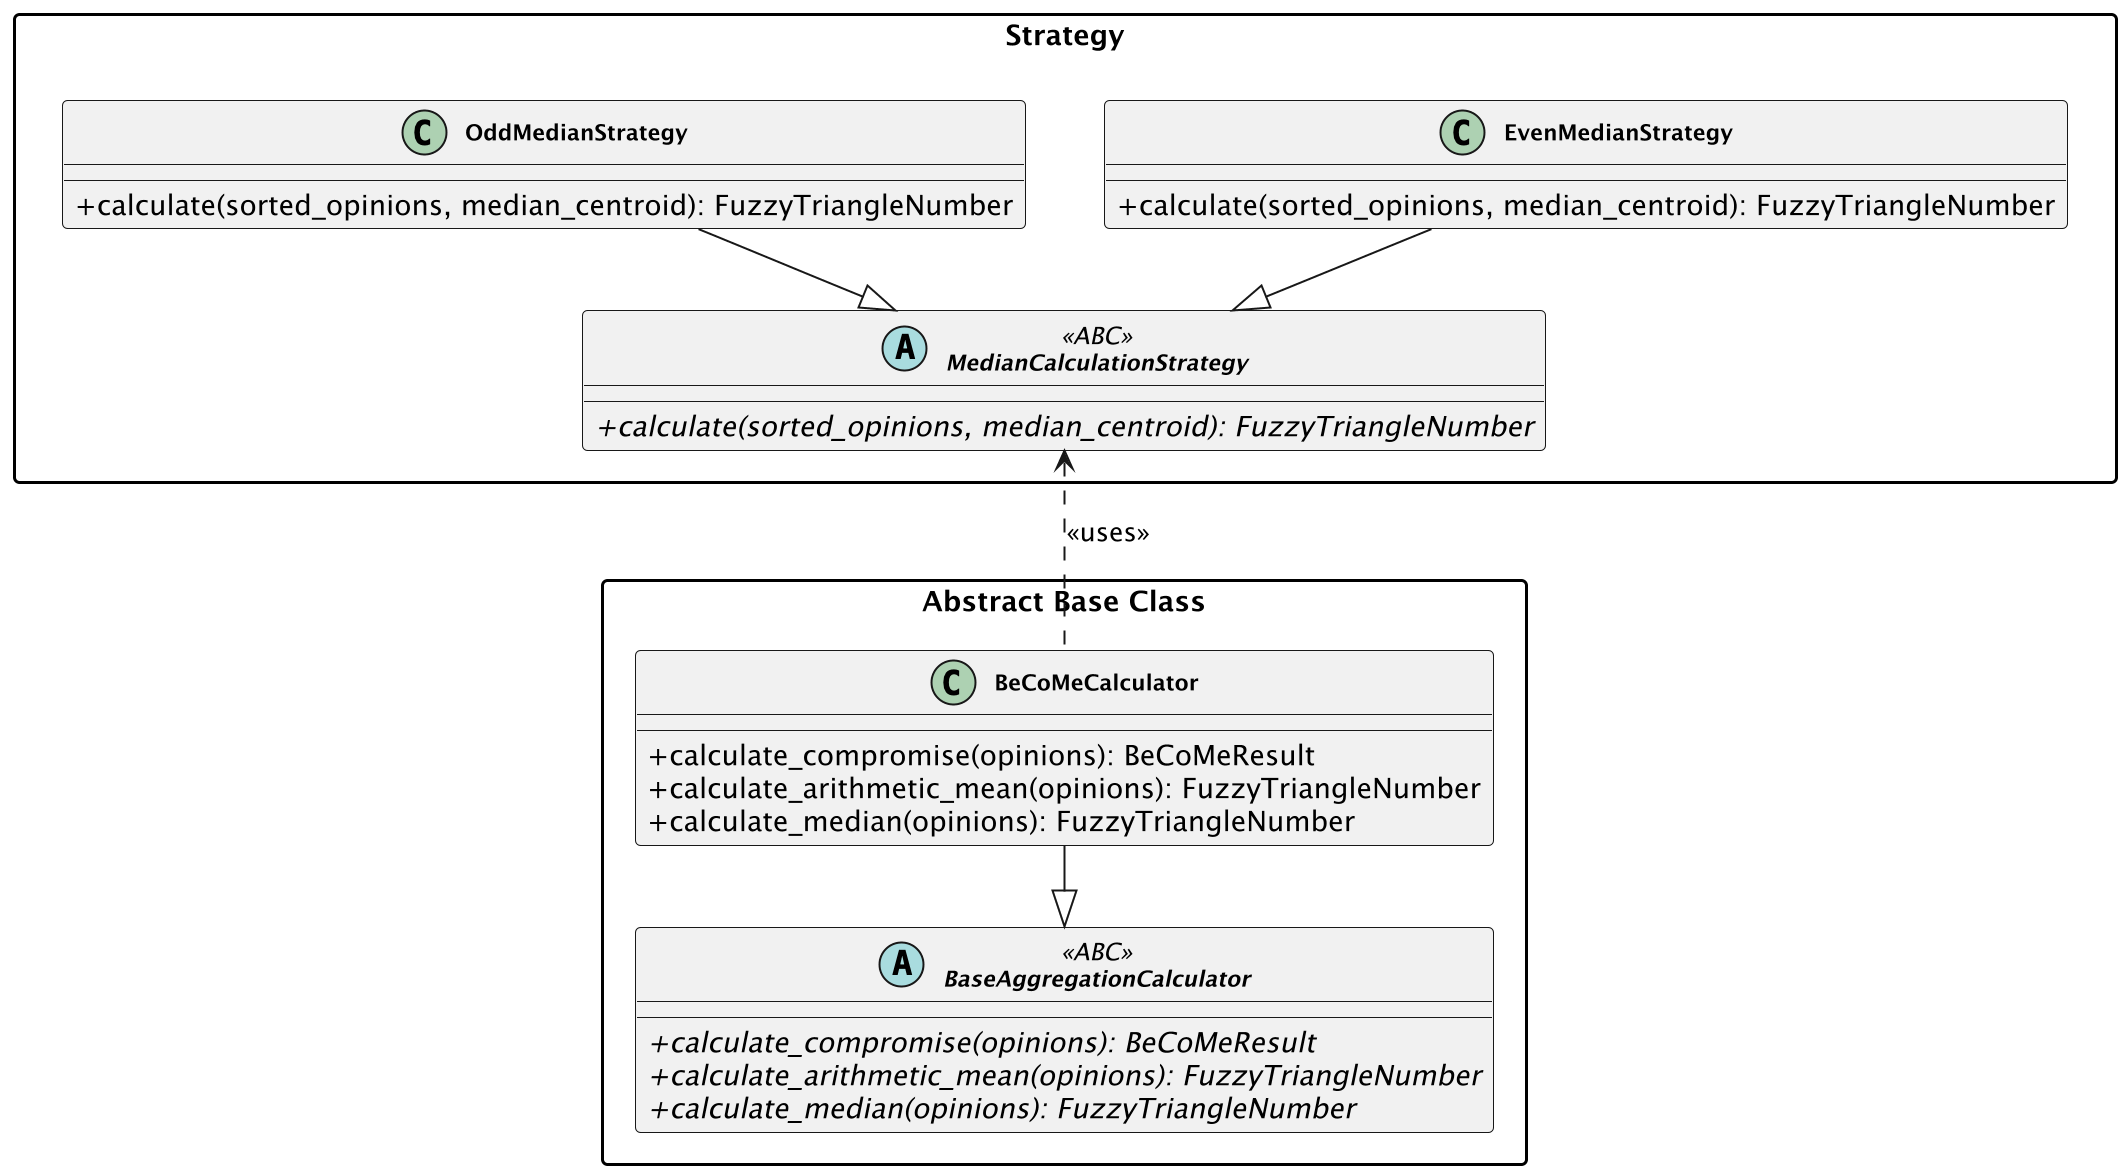

The diagram above was rendered by PlantUML. Its source (embedded in the PNG):
@startuml BeCoMe-Architecture-Patterns
scale 2

' Style
skinparam classAttributeIconSize 0
skinparam classFontSize 11
skinparam classFontStyle bold
skinparam backgroundColor #FFFFFF
skinparam shadowing false
skinparam packageStyle rectangle
skinparam nodesep 40
skinparam ranksep 40

' Default top to bottom direction

' ==================== STRATEGY ====================

package "Strategy" {
    together {
        class OddMedianStrategy {
            + calculate(sorted_opinions, median_centroid): FuzzyTriangleNumber
        }

        class EvenMedianStrategy {
            + calculate(sorted_opinions, median_centroid): FuzzyTriangleNumber
        }
    }

    abstract class MedianCalculationStrategy <<ABC>> {
        + {abstract} calculate(sorted_opinions, median_centroid): FuzzyTriangleNumber
    }

    OddMedianStrategy --|> MedianCalculationStrategy
    EvenMedianStrategy --|> MedianCalculationStrategy
}

' ==================== ABSTRACT BASE CLASS ====================

package "Abstract Base Class" {
    abstract class BaseAggregationCalculator <<ABC>> {
        + {abstract} calculate_compromise(opinions): BeCoMeResult
        + {abstract} calculate_arithmetic_mean(opinions): FuzzyTriangleNumber
        + {abstract} calculate_median(opinions): FuzzyTriangleNumber
    }

    class BeCoMeCalculator {
        + calculate_compromise(opinions): BeCoMeResult
        + calculate_arithmetic_mean(opinions): FuzzyTriangleNumber
        + calculate_median(opinions): FuzzyTriangleNumber
    }

    BeCoMeCalculator --|> BaseAggregationCalculator
}

' Connection between patterns
MedianCalculationStrategy <.down. BeCoMeCalculator : <<uses>>

@enduml